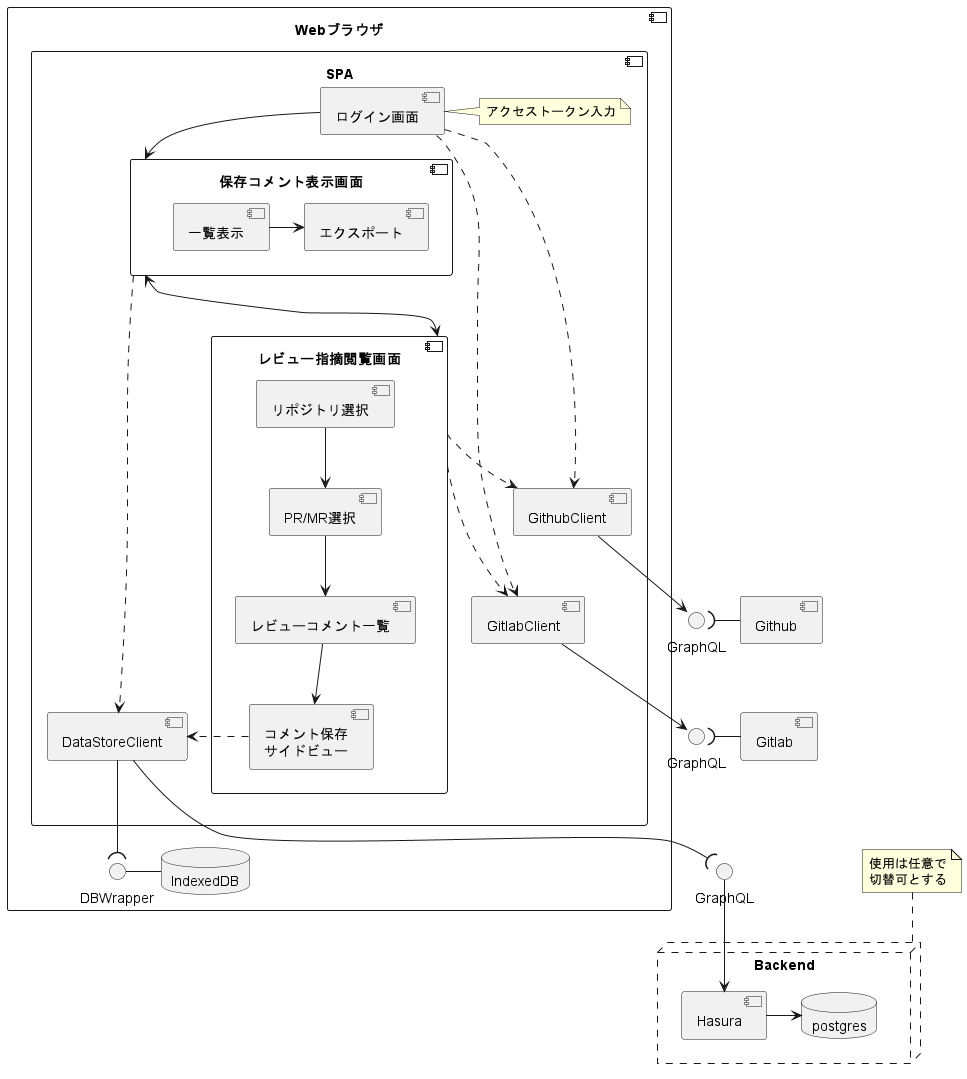

The diagram above was rendered by PlantUML. Its source (embedded in the PNG):
@startuml

component Webブラウザ as Frontend {

    component SPA {
        component ログイン画面 as loginView
        note right
            アクセストークン入力
        end note

        component 保存コメント表示画面 as StockedCommentView {
            component 一覧表示 as listView
            component エクスポート as exporter
            listView -> exporter
        }

        component レビュー指摘閲覧画面 as GitView {
            component リポジトリ選択 as repositoryView
            component "PR/MR選択" as prmrView
            component レビューコメント一覧 as commentView

            component sideView [コメント保存
            サイドビュー]
        }

        component GithubClient
        component GitlabClient

        loginView ..> GithubClient
        loginView ..> GitlabClient

        loginView --> StockedCommentView
        StockedCommentView <---> GitView
        repositoryView --> prmrView
        prmrView --> commentView
        commentView --> sideView

        GitView ..> GithubClient
        GitView ...> GitlabClient

        component DataStoreClient
        StockedCommentView .> DataStoreClient
        sideView .> DataStoreClient
    }

    interface DBWrapper
    database IndexedDB
    DBWrapper - IndexedDB
}

node Backend #line.dashed; {
    component Hasura
    database postgres

    Hasura -> postgres
}
note top of Backend
使用は任意で
切替可とする
end note
interface GraphQL as MyGraphQL
MyGraphQL --> Hasura

component Github
interface GraphQL as GithubGraphQL
GithubGraphQL )- Github

component Gitlab
interface GraphQL as GitlabGraphQL
GitlabGraphQL )- Gitlab


GithubClient --> GithubGraphQL
GitlabClient --> GitlabGraphQL
DataStoreClient --( DBWrapper
DataStoreClient --( MyGraphQL
@enduml